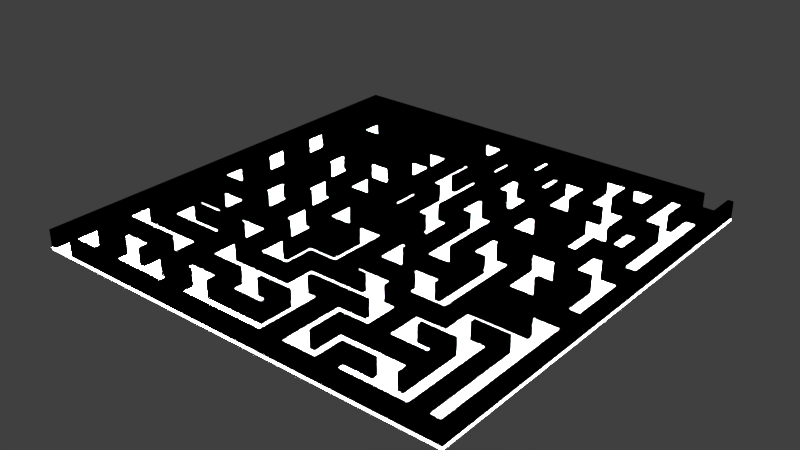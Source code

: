 # Source: lab_15x15.blend  (saved by Blender 2.76.0; exported with 4.5.12 LTS)
import bpy
from mathutils import Matrix  # noqa: F401  (used for matrix-valued properties, if any)

bpy.ops.wm.read_factory_settings(use_empty=True)
scene = bpy.context.scene
scene.name = 'Scene'

# ---- collections
col_collection_1 = bpy.data.collections.new('Collection 1'); scene.collection.children.link(col_collection_1)

# ---- materials (node trees are filled in below, after node groups)
mat_rose_010 = bpy.data.materials.new('rose.010')
mat_rose_010.alpha_threshold = 0.0
mat_rose_010.diffuse_color = (255.0, 255.0, 255.0, 1.0)
mat_rose_010.specular_color = (0.0, 0.0, 0.0)
mat_rose_010.roughness = 0.5
mat_bleu_009 = bpy.data.materials.new('bleu.009')
mat_bleu_009.alpha_threshold = 0.0
mat_bleu_009.diffuse_color = (0.0, 0.0, 0.0, 1.0)
mat_bleu_009.specular_color = (0.0, 0.0, 0.0)
mat_bleu_009.roughness = 0.5

# ---- material node trees

# ---- world
world_world = bpy.data.worlds.new('World'); scene.world = world_world
world_world.color = (0.05088, 0.05088, 0.05088)
world_world.use_sun_shadow = False
world_world.sun_shadow_jitter_overblur = 0.0
world_world.cycles.sampling_method = 'MANUAL'
world_world.cycles.sample_map_resolution = 256

# ---- lights
light_new_lamp_019 = bpy.data.lights.new('New Lamp.019', 'SUN')
light_new_lamp_019.transmission_factor = 0.0
light_new_lamp_019.angle = 0.1993
light_new_lamp_019.energy = 1.0
light_new_lamp_019.shadow_buffer_clip_start = 0.5
light_new_lamp_019.shadow_soft_size = 0.1
light_new_lamp_019.shadow_cascade_max_distance = 1000.0
light_new_lamp_019.cycles.use_multiple_importance_sampling = False

# ---- meshes
me_cube_020 = bpy.data.meshes.new('Cube.020')
me_cube_020.from_pydata([(-0.5, -0.5, 0.0), (-0.5, -0.5, 1.0), (-0.5, 0.5, 0.0), (-0.5, 0.5, 1.0), (0.5, -0.5, 0.0), (0.5, -0.5, 1.0), (0.5, 0.5, 0.0), (0.5, 0.5, 1.0)], [], [(1, 3, 2, 0), (3, 7, 6, 2), (7, 5, 4, 6), (5, 1, 0, 4), (0, 2, 6, 4), (5, 7, 3, 1)])
me_cube_020.materials.append(mat_rose_010)
me_cube_020.use_remesh_preserve_volume = False
me_cube_020.use_remesh_preserve_attributes = False
me_cube_020.use_mirror_vertex_groups = False
me_cube_020.update()
me_mazemesh_020 = bpy.data.meshes.new('MazeMesh.020')
me_mazemesh_020.from_pydata([(-76.0, -76.0, 0.5), (-71.0, -76.0, 0.5), (-71.0, -71.0, 0.5), (-61.0, -71.0, 0.5), (-56.0, -71.0, 0.5), (-46.0, -71.0, 0.5), (-26.0, -71.0, 0.5), (-11.0, -71.0, 0.5), (-71.0, -66.0, 0.5), (-61.0, -66.0, 0.5), (-46.0, -66.0, 0.5), (-41.0, -66.0, 0.5), (-36.0, -66.0, 0.5), (-11.0, -66.0, 0.5), (-71.0, -61.0, 0.5), (-56.0, -61.0, 0.5), (-51.0, -61.0, 0.5), (-36.0, -61.0, 0.5), (-31.0, -61.0, 0.5), (-16.0, -61.0, 0.5), (-11.0, -61.0, 0.5), (-66.0, -56.0, 0.5), (-46.0, -56.0, 0.5), (-26.0, -56.0, 0.5), (-21.0, -56.0, 0.5), (-11.0, -56.0, 0.5), (-6.0, -56.0, 0.5), (-51.0, -51.0, 0.5), (-26.0, -51.0, 0.5), (-21.0, -51.0, 0.5), (-51.0, -46.0, 0.5), (-41.0, -46.0, 0.5), (-31.0, -46.0, 0.5), (-21.0, -46.0, 0.5), (-1.0, -46.0, 0.5), (-71.0, -41.0, 0.5), (-61.0, -41.0, 0.5), (-56.0, -41.0, 0.5), (-46.0, -41.0, 0.5), (-36.0, -41.0, 0.5), (-26.0, -41.0, 0.5), (-21.0, -41.0, 0.5), (-11.0, -41.0, 0.5), (-71.0, -36.0, 0.5), (-56.0, -36.0, 0.5), (-51.0, -36.0, 0.5), (-21.0, -36.0, 0.5), (-16.0, -36.0, 0.5), (-11.0, -36.0, 0.5), (-6.0, -36.0, 0.5), (-71.0, -31.0, 0.5), (-66.0, -31.0, 0.5), (-61.0, -31.0, 0.5), (-51.0, -31.0, 0.5), (-36.0, -31.0, 0.5), (-31.0, -31.0, 0.5), (-11.0, -31.0, 0.5), (-6.0, -31.0, 0.5), (-1.0, -31.0, 0.5), (-61.0, -26.0, 0.5), (-56.0, -26.0, 0.5), (-51.0, -26.0, 0.5), (-41.0, -26.0, 0.5), (-31.0, -26.0, 0.5), (-26.0, -26.0, 0.5), (-21.0, -26.0, 0.5), (-71.0, -21.0, 0.5), (-51.0, -21.0, 0.5), (-41.0, -21.0, 0.5), (-16.0, -21.0, 0.5), (-11.0, -21.0, 0.5), (-66.0, -16.0, 0.5), (-36.0, -16.0, 0.5), (-31.0, -16.0, 0.5), (-26.0, -16.0, 0.5), (-21.0, -16.0, 0.5), (-6.0, -16.0, 0.5), (-66.0, -11.0, 0.5), (-46.0, -11.0, 0.5), (-16.0, -11.0, 0.5), (-11.0, -11.0, 0.5), (-6.0, -11.0, 0.5), (-21.0, -6.0, 0.5), (-1.0, -6.0, 0.5), (-36.0, -1.0, 0.5), (-11.0, -1.0, 0.5), (-75.0, -76.0, 0.5), (0.0, -76.0, 0.5), (-70.0, -71.0, 0.5), (-60.0, -71.0, 0.5), (-55.0, -71.0, 0.5), (-35.0, -71.0, 0.5), (-25.0, -71.0, 0.5), (-20.0, -71.0, 0.5), (-15.0, -71.0, 0.5), (-10.0, -71.0, 0.5), (-75.0, -66.0, 0.5), (-70.0, -66.0, 0.5), (-55.0, -66.0, 0.5), (-25.0, -66.0, 0.5), (-40.0, -61.0, 0.5), (-30.0, -61.0, 0.5), (-25.0, -61.0, 0.5), (-60.0, -56.0, 0.5), (-45.0, -56.0, 0.5), (-40.0, -56.0, 0.5), (-30.0, -56.0, 0.5), (-20.0, -56.0, 0.5), (-15.0, -56.0, 0.5), (-70.0, -51.0, 0.5), (-65.0, -51.0, 0.5), (-60.0, -51.0, 0.5), (-45.0, -51.0, 0.5), (-40.0, -51.0, 0.5), (-35.0, -51.0, 0.5), (-20.0, -51.0, 0.5), (-15.0, -51.0, 0.5), (-5.0, -51.0, 0.5), (-70.0, -46.0, 0.5), (-65.0, -46.0, 0.5), (-15.0, -46.0, 0.5), (-70.0, -41.0, 0.5), (-35.0, -41.0, 0.5), (-30.0, -41.0, 0.5), (-5.0, -41.0, 0.5), (-75.0, -36.0, 0.5), (-50.0, -36.0, 0.5), (-35.0, -36.0, 0.5), (-65.0, -31.0, 0.5), (-45.0, -31.0, 0.5), (-25.0, -31.0, 0.5), (-75.0, -26.0, 0.5), (-70.0, -26.0, 0.5), (-50.0, -26.0, 0.5), (-45.0, -26.0, 0.5), (-15.0, -26.0, 0.5), (-10.0, -26.0, 0.5), (-5.0, -26.0, 0.5), (-70.0, -21.0, 0.5), (-60.0, -21.0, 0.5), (-40.0, -21.0, 0.5), (-35.0, -21.0, 0.5), (-30.0, -21.0, 0.5), (-25.0, -21.0, 0.5), (-10.0, -21.0, 0.5), (-70.0, -16.0, 0.5), (-65.0, -16.0, 0.5), (-50.0, -16.0, 0.5), (-40.0, -16.0, 0.5), (-15.0, -16.0, 0.5), (-10.0, -16.0, 0.5), (-45.0, -11.0, 0.5), (-40.0, -11.0, 0.5), (-35.0, -11.0, 0.5), (-30.0, -11.0, 0.5), (-5.0, -11.0, 0.5), (-70.0, -6.0, 0.5), (-45.0, -6.0, 0.5), (-40.0, -6.0, 0.5), (-35.0, -6.0, 0.5), (-30.0, -6.0, 0.5), (-5.0, -6.0, 0.5), (-75.0, -1.0, 0.5), (-35.0, -1.0, 0.5), (-10.0, -1.0, 0.5), (-5.0, -1.0, 0.5), (-71.0, -75.0, 0.5), (-66.0, -75.0, 0.5), (-51.0, -75.0, 0.5), (-31.0, -75.0, 0.5), (-21.0, -75.0, 0.5), (-6.0, -75.0, 0.5), (-1.0, -75.0, 0.5), (-66.0, -70.0, 0.5), (-51.0, -70.0, 0.5), (-36.0, -70.0, 0.5), (-21.0, -70.0, 0.5), (-41.0, -65.0, 0.5), (-26.0, -65.0, 0.5), (-21.0, -65.0, 0.5), (-11.0, -65.0, 0.5), (-56.0, -60.0, 0.5), (-41.0, -60.0, 0.5), (-36.0, -60.0, 0.5), (-16.0, -60.0, 0.5), (-66.0, -55.0, 0.5), (-61.0, -55.0, 0.5), (-56.0, -55.0, 0.5), (-41.0, -55.0, 0.5), (-36.0, -55.0, 0.5), (-16.0, -55.0, 0.5), (-11.0, -55.0, 0.5), (-56.0, -50.0, 0.5), (-46.0, -50.0, 0.5), (-41.0, -50.0, 0.5), (-71.0, -45.0, 0.5), (-66.0, -45.0, 0.5), (-61.0, -45.0, 0.5), (-31.0, -45.0, 0.5), (-21.0, -45.0, 0.5), (-1.0, -45.0, 0.5), (-46.0, -40.0, 0.5), (-31.0, -40.0, 0.5), (-11.0, -40.0, 0.5), (-6.0, -40.0, 0.5), (-41.0, -35.0, 0.5), (-21.0, -35.0, 0.5), (-71.0, -30.0, 0.5), (-66.0, -30.0, 0.5), (-51.0, -30.0, 0.5), (-46.0, -30.0, 0.5), (-11.0, -30.0, 0.5), (-6.0, -30.0, 0.5), (-1.0, -30.0, 0.5), (-31.0, -25.0, 0.5), (-26.0, -25.0, 0.5), (-21.0, -25.0, 0.5), (-16.0, -25.0, 0.5), (-11.0, -25.0, 0.5), (-6.0, -25.0, 0.5), (-61.0, -20.0, 0.5), (-41.0, -15.0, 0.5), (-36.0, -15.0, 0.5), (-31.0, -15.0, 0.5), (-26.0, -15.0, 0.5), (-66.0, -10.0, 0.5), (-41.0, -10.0, 0.5), (-36.0, -10.0, 0.5), (-31.0, -10.0, 0.5), (-26.0, -10.0, 0.5), (-11.0, -10.0, 0.5), (-71.0, -5.0, 0.5), (-41.0, -5.0, 0.5), (-36.0, -5.0, 0.5), (-31.0, -5.0, 0.5), (-16.0, -5.0, 0.5), (-6.0, -5.0, 0.5), (-1.0, -5.0, 0.5), (-76.0, 0.0, 0.5), (-1.0, 0.0, 0.5), (-65.0, -75.0, 0.5), (-50.0, -75.0, 0.5), (-30.0, -75.0, 0.5), (-20.0, -75.0, 0.5), (-5.0, -75.0, 0.5), (-65.0, -70.0, 0.5), (-50.0, -70.0, 0.5), (-45.0, -70.0, 0.5), (-15.0, -70.0, 0.5), (-75.0, -65.0, 0.5), (-60.0, -65.0, 0.5), (-55.0, -65.0, 0.5), (-45.0, -65.0, 0.5), (-35.0, -65.0, 0.5), (-20.0, -65.0, 0.5), (-70.0, -60.0, 0.5), (-50.0, -60.0, 0.5), (-25.0, -60.0, 0.5), (-10.0, -60.0, 0.5), (-55.0, -55.0, 0.5), (-35.0, -55.0, 0.5), (-30.0, -55.0, 0.5), (-25.0, -55.0, 0.5), (-5.0, -55.0, 0.5), (-70.0, -50.0, 0.5), (-65.0, -50.0, 0.5), (-60.0, -50.0, 0.5), (-55.0, -50.0, 0.5), (-50.0, -50.0, 0.5), (-35.0, -50.0, 0.5), (-25.0, -50.0, 0.5), (-15.0, -50.0, 0.5), (-5.0, -50.0, 0.5), (-60.0, -45.0, 0.5), (-50.0, -45.0, 0.5), (-40.0, -45.0, 0.5), (-15.0, -45.0, 0.5), (-60.0, -40.0, 0.5), (-55.0, -40.0, 0.5), (-25.0, -40.0, 0.5), (-20.0, -40.0, 0.5), (-75.0, -35.0, 0.5), (-70.0, -35.0, 0.5), (-55.0, -35.0, 0.5), (-40.0, -35.0, 0.5), (-35.0, -35.0, 0.5), (-15.0, -35.0, 0.5), (-10.0, -35.0, 0.5), (-5.0, -35.0, 0.5), (-65.0, -30.0, 0.5), (-60.0, -30.0, 0.5), (-35.0, -30.0, 0.5), (-30.0, -30.0, 0.5), (-25.0, -30.0, 0.5), (-75.0, -25.0, 0.5), (-70.0, -25.0, 0.5), (-60.0, -25.0, 0.5), (-55.0, -25.0, 0.5), (-45.0, -25.0, 0.5), (-40.0, -25.0, 0.5), (-50.0, -20.0, 0.5), (-35.0, -20.0, 0.5), (-30.0, -20.0, 0.5), (-25.0, -20.0, 0.5), (-15.0, -20.0, 0.5), (-70.0, -15.0, 0.5), (-50.0, -15.0, 0.5), (-20.0, -15.0, 0.5), (-15.0, -15.0, 0.5), (-10.0, -15.0, 0.5), (-5.0, -15.0, 0.5), (-25.0, -10.0, 0.5), (-15.0, -10.0, 0.5), (-45.0, -5.0, 0.5), (-20.0, -5.0, 0.5), (-15.0, -5.0, 0.5), (-5.0, 0.0, 0.5), (0.0, 0.0, 0.5), (-26.0, -16.0, 3.5), (-71.0, -36.0, 3.5), (-75.0, -36.0, 3.5), (-41.0, -35.0, 3.5), (-75.0, -66.0, 3.5), (-16.0, -21.0, 3.5), (-55.0, -25.0, 3.5), (-71.0, -31.0, 3.5), (-56.0, -60.0, 3.5), (-26.0, -51.0, 3.5), (-35.0, -41.0, 3.5), (-21.0, -46.0, 3.5), (-1.0, -31.0, 3.5), (-36.0, -1.0, 3.5), (-51.0, -36.0, 3.5), (-41.0, -10.0, 3.5), (-25.0, -61.0, 3.5), (-56.0, -61.0, 3.5), (-61.0, -20.0, 3.5), (-50.0, -60.0, 3.5), (-46.0, -71.0, 3.5), (-1.0, -5.0, 3.5), (-70.0, -66.0, 3.5), (-51.0, -26.0, 3.5), (0.0, 0.0, 3.5), (-75.0, -26.0, 3.5), (-46.0, -11.0, 3.5), (-15.0, -26.0, 3.5), (-21.0, -16.0, 3.5), (-66.0, -45.0, 3.5), (-56.0, -41.0, 3.5), (-21.0, -51.0, 3.5), (-20.0, -51.0, 3.5), (-40.0, -6.0, 3.5), (-41.0, -66.0, 3.5), (-41.0, -65.0, 3.5), (-11.0, -40.0, 3.5), (-41.0, -26.0, 3.5), (-60.0, -25.0, 3.5), (-21.0, -56.0, 3.5), (-70.0, -6.0, 3.5), (-76.0, 0.0, 3.5), (-65.0, -50.0, 3.5), (-36.0, -70.0, 3.5), (-35.0, -51.0, 3.5), (-35.0, -50.0, 3.5), (-45.0, -31.0, 3.5), (-20.0, -56.0, 3.5), (-11.0, -1.0, 3.5), (-41.0, -60.0, 3.5), (-26.0, -71.0, 3.5), (-25.0, -71.0, 3.5), (-11.0, -30.0, 3.5), (-21.0, -41.0, 3.5), (-30.0, -6.0, 3.5), (-46.0, -50.0, 3.5), (-65.0, -75.0, 3.5), (-30.0, -11.0, 3.5), (-46.0, -66.0, 3.5), (-60.0, -50.0, 3.5), (-30.0, -21.0, 3.5), (-30.0, -20.0, 3.5), (-65.0, -16.0, 3.5), (-66.0, -30.0, 3.5), (-16.0, -36.0, 3.5), (-60.0, -30.0, 3.5), (-1.0, -45.0, 3.5), (-35.0, -1.0, 3.5), (-60.0, -71.0, 3.5), (-70.0, -26.0, 3.5), (-10.0, -71.0, 3.5), (-60.0, -65.0, 3.5), (-60.0, -56.0, 3.5), (-70.0, -41.0, 3.5), (-1.0, 0.0, 3.5), (-11.0, -10.0, 3.5), (-15.0, -10.0, 3.5), (-60.0, -51.0, 3.5), (-51.0, -46.0, 3.5), (-55.0, -65.0, 3.5), (-25.0, -66.0, 3.5), (-21.0, -6.0, 3.5), (-6.0, -40.0, 3.5), (-36.0, -41.0, 3.5), (-45.0, -65.0, 3.5), (-46.0, -30.0, 3.5), (-71.0, -21.0, 3.5), (-70.0, -21.0, 3.5), (-56.0, -50.0, 3.5), (-35.0, -65.0, 3.5), (-1.0, -46.0, 3.5), (-56.0, -55.0, 3.5), (-55.0, -55.0, 3.5), (-70.0, -50.0, 3.5), (-55.0, -35.0, 3.5), (-46.0, -56.0, 3.5), (-16.0, -11.0, 3.5), (-55.0, -50.0, 3.5), (-30.0, -30.0, 3.5), (-15.0, -45.0, 3.5), (-10.0, -15.0, 3.5), (-30.0, -41.0, 3.5), (-45.0, -11.0, 3.5), (-35.0, -30.0, 3.5), (-71.0, -61.0, 3.5), (-51.0, -51.0, 3.5), (-55.0, -40.0, 3.5), (-65.0, -30.0, 3.5), (-41.0, -21.0, 3.5), (-70.0, -16.0, 3.5), (-70.0, -15.0, 3.5), (-10.0, -1.0, 3.5), (-70.0, -46.0, 3.5), (-56.0, -71.0, 3.5), (-31.0, -46.0, 3.5), (-60.0, -21.0, 3.5), (-25.0, -21.0, 3.5), (-65.0, -70.0, 3.5), (-41.0, -15.0, 3.5), (-50.0, -75.0, 3.5), (-70.0, -60.0, 3.5), (-6.0, -5.0, 3.5), (-31.0, -16.0, 3.5), (-16.0, -25.0, 3.5), (-11.0, -66.0, 3.5), (-31.0, -75.0, 3.5), (-26.0, -26.0, 3.5), (-35.0, -20.0, 3.5), (-26.0, -56.0, 3.5), (-11.0, -25.0, 3.5), (-31.0, -31.0, 3.5), (-21.0, -45.0, 3.5), (-46.0, -41.0, 3.5), (-46.0, -40.0, 3.5), (-40.0, -35.0, 3.5), (-25.0, -31.0, 3.5), (-35.0, -21.0, 3.5), (-71.0, -66.0, 3.5), (-10.0, -35.0, 3.5), (-36.0, -10.0, 3.5), (-1.0, -30.0, 3.5), (-65.0, -51.0, 3.5), (-26.0, -41.0, 3.5), (-5.0, -15.0, 3.5), (-5.0, -6.0, 3.5), (-21.0, -70.0, 3.5), (-51.0, -75.0, 3.5), (-65.0, -46.0, 3.5), (-56.0, -26.0, 3.5), (-45.0, -51.0, 3.5), (-15.0, -16.0, 3.5), (-21.0, -36.0, 3.5), (-5.0, -1.0, 3.5), (-5.0, 0.0, 3.5), (-11.0, -61.0, 3.5), (-15.0, -51.0, 3.5), (-50.0, -45.0, 3.5), (-10.0, -26.0, 3.5), (-6.0, -25.0, 3.5), (-21.0, -26.0, 3.5), (-75.0, -35.0, 3.5), (-15.0, -56.0, 3.5), (-30.0, -56.0, 3.5), (-35.0, -35.0, 3.5), (-75.0, -65.0, 3.5), (-70.0, -51.0, 3.5), (-71.0, -5.0, 3.5), (-21.0, -65.0, 3.5), (-26.0, -65.0, 3.5), (-76.0, -76.0, 3.5), (-75.0, -76.0, 3.5), (-6.0, -30.0, 3.5), (-36.0, -15.0, 3.5), (-5.0, -11.0, 3.5), (-65.0, -31.0, 3.5), (-45.0, -70.0, 3.5), (-66.0, -16.0, 3.5), (-40.0, -16.0, 3.5), (-35.0, -71.0, 3.5), (-25.0, -60.0, 3.5), (-51.0, -31.0, 3.5), (-15.0, -46.0, 3.5), (0.0, -76.0, 3.5), (-41.0, -46.0, 3.5), (-5.0, -41.0, 3.5), (-36.0, -5.0, 3.5), (-40.0, -51.0, 3.5), (-31.0, -40.0, 3.5), (-60.0, -40.0, 3.5), (-31.0, -26.0, 3.5), (-31.0, -25.0, 3.5), (-66.0, -11.0, 3.5), (-66.0, -10.0, 3.5), (-21.0, -75.0, 3.5), (-26.0, -25.0, 3.5), (-6.0, -56.0, 3.5), (-40.0, -61.0, 3.5), (-30.0, -75.0, 3.5), (-56.0, -36.0, 3.5), (-1.0, -6.0, 3.5), (-40.0, -11.0, 3.5), (-50.0, -36.0, 3.5), (-30.0, -61.0, 3.5), (-31.0, -10.0, 3.5), (-50.0, -26.0, 3.5), (-51.0, -70.0, 3.5), (-5.0, -51.0, 3.5), (-26.0, -10.0, 3.5), (-25.0, -10.0, 3.5), (-35.0, -36.0, 3.5), (-51.0, -21.0, 3.5), (-40.0, -56.0, 3.5), (-5.0, -26.0, 3.5), (-20.0, -71.0, 3.5), (-50.0, -50.0, 3.5), (-55.0, -66.0, 3.5), (-71.0, -71.0, 3.5), (-70.0, -71.0, 3.5), (-45.0, -6.0, 3.5), (-75.0, -25.0, 3.5), (-36.0, -16.0, 3.5), (-31.0, -5.0, 3.5), (-31.0, -45.0, 3.5), (-20.0, -65.0, 3.5), (-11.0, -65.0, 3.5), (-61.0, -31.0, 3.5), (-16.0, -61.0, 3.5), (-11.0, -41.0, 3.5), (-45.0, -56.0, 3.5), (-5.0, -35.0, 3.5), (-61.0, -26.0, 3.5), (-50.0, -16.0, 3.5), (-26.0, -15.0, 3.5), (-45.0, -26.0, 3.5), (-20.0, -15.0, 3.5), (-70.0, -35.0, 3.5), (-10.0, -16.0, 3.5), (-11.0, -31.0, 3.5), (-15.0, -71.0, 3.5), (-25.0, -55.0, 3.5), (-35.0, -11.0, 3.5), (-71.0, -76.0, 3.5), (-25.0, -50.0, 3.5), (-11.0, -56.0, 3.5), (-20.0, -75.0, 3.5), (-70.0, -25.0, 3.5), (-36.0, -66.0, 3.5), (-75.0, -1.0, 3.5), (-31.0, -61.0, 3.5), (-66.0, -31.0, 3.5), (-10.0, -60.0, 3.5), (-36.0, -31.0, 3.5), (-35.0, -6.0, 3.5), (-11.0, -11.0, 3.5), (-40.0, -21.0, 3.5), (-71.0, -30.0, 3.5), (-61.0, -71.0, 3.5), (-41.0, -5.0, 3.5), (-41.0, -50.0, 3.5), (-11.0, -36.0, 3.5), (-11.0, -21.0, 3.5), (-61.0, -41.0, 3.5), (-15.0, -35.0, 3.5), (-16.0, -55.0, 3.5), (-35.0, -55.0, 3.5), (-6.0, -16.0, 3.5), (-55.0, -71.0, 3.5), (-31.0, -15.0, 3.5), (-21.0, -25.0, 3.5), (-10.0, -21.0, 3.5), (-6.0, -11.0, 3.5), (-16.0, -5.0, 3.5), (-15.0, -5.0, 3.5), (-1.0, -75.0, 3.5), (-61.0, -66.0, 3.5), (-15.0, -20.0, 3.5), (-50.0, -70.0, 3.5), (-40.0, -45.0, 3.5), (-6.0, -31.0, 3.5), (-15.0, -15.0, 3.5), (-21.0, -35.0, 3.5), (-41.0, -55.0, 3.5), (-36.0, -61.0, 3.5), (-16.0, -60.0, 3.5), (-6.0, -75.0, 3.5), (-30.0, -55.0, 3.5), (-11.0, -71.0, 3.5), (-71.0, -41.0, 3.5), (-71.0, -75.0, 3.5), (-15.0, -50.0, 3.5), (-66.0, -56.0, 3.5), (-50.0, -20.0, 3.5), (-25.0, -30.0, 3.5), (-25.0, -40.0, 3.5), (-45.0, -5.0, 3.5), (-20.0, -40.0, 3.5), (-25.0, -20.0, 3.5), (-6.0, -36.0, 3.5), (-51.0, -30.0, 3.5), (-11.0, -55.0, 3.5), (-45.0, -25.0, 3.5), (-51.0, -61.0, 3.5), (-15.0, -70.0, 3.5), (-5.0, -75.0, 3.5), (-20.0, -5.0, 3.5), (-36.0, -55.0, 3.5), (-61.0, -45.0, 3.5), (-5.0, -55.0, 3.5), (-50.0, -15.0, 3.5), (-40.0, -25.0, 3.5), (-66.0, -70.0, 3.5), (-5.0, -50.0, 3.5), (-61.0, -55.0, 3.5), (-36.0, -60.0, 3.5), (-66.0, -75.0, 3.5), (-60.0, -45.0, 3.5), (-71.0, -45.0, 3.5), (-66.0, -55.0, 3.5)], [], [(30, 396, 332, 45), (219, 218, 447, 476), (287, 136, 475, 456), (173, 167, 632, 628), (285, 284, 452, 481), (80, 70, 578, 571), (208, 381, 494, 71), (312, 315, 590, 394), (241, 246, 594, 437), (109, 110, 459, 483), (18, 169, 443, 566), (205, 283, 412, 321), (154, 160, 372, 375), (297, 296, 356, 324), (105, 106, 480, 529), (178, 486, 485, 179), (136, 137, 530, 475), (193, 373, 576, 194), (258, 95, 7, 13, 99, 92, 6, 178, 179, 24, 23, 28, 114, 260, 261, 106, 105, 100, 16, 27, 111, 103, 21, 185, 186, 197, 273, 266, 192, 37, 36, 52, 128, 119, 118, 264, 265, 110, 109, 255, 181, 187, 259, 251, 252, 247, 175, 12, 11, 177, 253, 91, 5, 10, 98, 90, 4, 15, 14, 195, 196, 51, 50, 207, 208, 71, 145, 138, 66, 231, 313, 157, 156, 305, 306, 147, 146, 289, 290, 277, 278, 267, 268, 256, 182, 188, 189, 39, 38, 201, 202, 55, 54, 72, 148, 140, 68, 221, 222, 227, 228, 234, 314, 307, 308, 149, 75, 82, 160, 154, 153, 301, 302, 142, 141, 291, 292, 123, 122, 269, 270, 262, 190, 47, 46, 206, 286, 276, 200, 58, 57, 212, 213, 83, 161, 155, 81, 236, 237, 239, 317, 87, 1, 166, 167, 173, 245, 240, 168, 174, 246, 241, 169, 18, 17, 183, 257, 102, 101, 242, 170, 176, 248, 94, 93, 243, 171, 26, 25, 191, 263, 244, 172, 34, 120, 271, 272, 117, 116, 108, 107, 254, 180, 20, 19, 184), (91, 253, 407, 496), (240, 374, 464, 168), (224, 223, 585, 550), (210, 403, 344, 78), (24, 357, 446, 23), (97, 9, 592, 340), (299, 298, 618, 627), (97, 340, 535, 88), (167, 166, 606, 632), (43, 35, 605, 319), (103, 111, 395, 390), (148, 495, 572, 140), (56, 48, 577, 555), (172, 591, 408, 34), (352, 564, 361, 493, 402, 397, 410, 409, 326, 438, 483, 459, 360, 411, 430, 465, 492, 543, 579, 348, 406, 377, 633, 624, 630, 635, 608, 390, 395, 423, 619, 514, 529, 480, 603, 582, 362, 327, 446, 357, 485, 486, 368, 369, 398, 442, 604, 388, 568, 601, 544, 472, 542, 541, 365, 479, 473, 524, 629, 607, 499, 408, 591, 621, 625, 617, 561, 513, 602, 562, 531, 556, 620, 463, 511, 515, 520, 334, 497, 631, 600, 566, 443, 437, 594, 523, 464, 374, 435, 628, 632, 606, 559, 500, 342, 392, 339, 439, 588, 491, 462, 517, 458, 489, 596, 330, 384, 417, 580, 598, 469, 382, 581, 557, 560, 363, 328, 419, 416, 421, 454, 378, 379, 445, 558, 375, 372, 399, 346, 468, 597, 552, 622, 539, 521, 457, 490, 436, 426, 572, 495, 538, 569, 448, 505, 451, 450, 401, 623, 599, 367, 337, 532, 415, 424, 506, 383, 425, 380, 549, 626, 428, 358, 536, 612, 484, 404, 405, 427, 494, 381, 573, 325, 567, 347, 634, 422, 335, 431, 584, 533, 376, 338, 496, 407, 353), (305, 428, 626, 306), (244, 263, 625, 621), (290, 289, 425, 383), (154, 375, 558, 153), (177, 353, 407, 253), (127, 527, 519, 126), (61, 341, 528, 67), (267, 415, 532, 268), (176, 170, 511, 463), (133, 300, 609, 522), (13, 7, 604, 442), (92, 99, 398, 369), (5, 91, 496, 338), (263, 191, 617, 625), (123, 292, 416, 419), (227, 222, 490, 457), (262, 270, 560, 557), (215, 214, 508, 512), (26, 513, 561, 25), (272, 271, 607, 629), (20, 472, 544, 19), (74, 215, 512, 318), (233, 232, 575, 503), (41, 371, 460, 40), (158, 159, 570, 351), (344, 403, 616, 498, 364, 551, 355, 321, 412, 324, 356, 433, 528, 341, 522, 609, 336, 548, 466, 516, 332, 396, 501, 576, 373, 413, 546, 467, 504, 595, 474, 519, 527, 481, 452, 627, 618, 420, 518, 351, 570, 385, 366, 393, 394, 590, 589, 414, 571, 578, 587, 554, 583, 476, 447, 370, 610, 434, 323, 441, 586, 477, 345, 593, 614, 526, 525, 550, 585, 440, 318, 512, 508, 507, 444, 460, 371, 449, 540, 432, 329, 349, 350, 613, 611, 453, 555, 577, 615, 400, 354, 545, 502, 547, 456, 475, 530, 461, 418, 429, 470, 471, 359, 487, 488, 322, 455, 534, 535, 340, 592, 574, 386, 389, 482, 320, 319, 605, 391, 553, 478, 343, 387, 563, 537, 565, 331, 503, 575, 333, 510, 509), (298, 151, 420, 618), (28, 23, 446, 327), (222, 221, 436, 490), (135, 304, 593, 345), (78, 344, 509, 77), (24, 179, 485, 357), (115, 280, 613, 350), (138, 145, 427, 405), (197, 186, 630, 624), (104, 112, 467, 546), (196, 195, 634, 347), (84, 331, 565, 162), (151, 152, 518, 420), (234, 228, 521, 539), (281, 478, 553, 282), (265, 264, 411, 360), (44, 45, 332, 516), (144, 150, 554, 587), (169, 241, 437, 443), (118, 119, 465, 430), (112, 113, 504, 467), (270, 269, 363, 560), (141, 142, 378, 454), (159, 163, 385, 570), (74, 318, 440, 73), (251, 259, 410, 397), (256, 268, 532, 337), (85, 230, 393, 366), (236, 81, 588, 439), (164, 429, 418, 309), (174, 168, 464, 523), (274, 126, 519, 474), (295, 294, 537, 563), (58, 200, 384, 330), (79, 414, 589, 235), (31, 194, 576, 501), (86, 96, 322, 488), (22, 104, 546, 413), (202, 201, 451, 505), (66, 138, 405, 404), (192, 266, 377, 406), (2, 88, 535, 534), (0, 487, 359, 238), (147, 549, 380, 146), (308, 307, 552, 597), (5, 338, 376, 10), (27, 16, 619, 423), (259, 187, 409, 410), (247, 252, 402, 493), (198, 32, 432, 540), (35, 121, 391, 605), (209, 53, 498, 616), (221, 68, 426, 436), (143, 69, 323, 434), (267, 278, 424, 415), (20, 180, 542, 472), (166, 1, 559, 606), (4, 90, 584, 431), (64, 40, 460, 444), (89, 250, 389, 386), (39, 401, 450, 38), (300, 220, 336, 609), (48, 49, 615, 577), (302, 301, 445, 379), (11, 12, 564, 352), (122, 123, 419, 328), (218, 211, 370, 447), (42, 124, 502, 545), (60, 466, 548, 59), (29, 349, 329, 33), (182, 256, 337, 367), (294, 162, 565, 537), (261, 260, 582, 603), (120, 34, 408, 499), (248, 176, 463, 620), (79, 80, 571, 414), (117, 524, 473, 116), (125, 320, 482, 249), (305, 156, 358, 428), (249, 482, 389, 250), (284, 299, 627, 452), (62, 205, 321, 355), (15, 4, 431, 335), (313, 231, 484, 612), (100, 105, 529, 514), (164, 165, 470, 429), (296, 139, 433, 356), (293, 610, 370, 211), (117, 272, 629, 524), (114, 28, 327, 362), (199, 198, 540, 449), (254, 107, 365, 541), (289, 146, 380, 425), (161, 83, 517, 462), (53, 129, 364, 498), (279, 130, 453, 611), (72, 54, 569, 538), (271, 120, 499, 607), (301, 153, 558, 445), (85, 366, 385, 163), (203, 354, 400, 204), (217, 216, 586, 441), (188, 182, 367, 599), (10, 376, 533, 98), (280, 279, 611, 613), (255, 438, 326, 181), (237, 236, 439, 339), (131, 132, 387, 343), (191, 25, 561, 617), (190, 262, 557, 581), (51, 196, 347, 567), (75, 346, 399, 82), (41, 199, 449, 371), (201, 38, 450, 451), (17, 18, 566, 600), (186, 185, 635, 630), (111, 27, 423, 395), (238, 359, 471, 316), (156, 157, 536, 358), (264, 118, 430, 411), (210, 209, 616, 403), (129, 134, 551, 364), (141, 454, 421, 291), (245, 173, 628, 435), (9, 3, 574, 592), (110, 265, 360, 459), (255, 109, 483, 438), (106, 261, 603, 480), (155, 161, 462, 491), (292, 291, 421, 416), (50, 51, 567, 325), (36, 37, 348, 579), (258, 184, 601, 568), (175, 247, 493, 361), (149, 308, 597, 468), (260, 114, 362, 582), (266, 273, 633, 377), (290, 383, 506, 277), (286, 206, 598, 580), (52, 36, 579, 543), (276, 286, 580, 417), (12, 175, 361, 564), (68, 140, 572, 426), (39, 189, 623, 401), (281, 131, 343, 478), (101, 102, 334, 520), (54, 55, 448, 569), (314, 234, 539, 622), (49, 204, 400, 615), (220, 59, 548, 336), (257, 183, 631, 497), (47, 382, 469, 46), (107, 108, 479, 365), (165, 316, 471, 470), (76, 219, 476, 583), (297, 324, 412, 283), (275, 595, 504, 113), (152, 158, 351, 518), (311, 526, 614, 303), (63, 64, 444, 507), (207, 50, 325, 573), (3, 89, 386, 574), (220, 300, 133, 61, 67, 139, 296, 297, 283, 205, 62, 134, 129, 53, 209, 210, 78, 77, 225, 226, 232, 233, 84, 162, 294, 295, 132, 131, 281, 282, 121, 35, 43, 125, 249, 250, 89, 3, 9, 97, 88, 2, 8, 96, 86, 0, 238, 316, 165, 164, 309, 310, 137, 136, 287, 288, 124, 42, 203, 204, 49, 48, 56, 130, 279, 280, 115, 29, 33, 32, 198, 199, 41, 40, 64, 63, 214, 215, 74, 73, 223, 224, 229, 311, 303, 304, 135, 65, 216, 217, 69, 143, 293, 211, 218, 219, 76, 150, 144, 70, 80, 79, 235, 315, 312, 230, 85, 163, 159, 158, 152, 151, 298, 299, 284, 285, 127, 126, 274, 275, 113, 112, 104, 22, 193, 194, 31, 30, 45, 44, 60, 59), (208, 207, 573, 381), (14, 15, 335, 422), (180, 254, 541, 542), (287, 456, 547, 288), (232, 226, 333, 575), (102, 257, 497, 334), (14, 422, 634, 195), (103, 390, 608, 21), (0, 86, 488, 487), (145, 71, 494, 427), (239, 237, 339, 392), (307, 314, 622, 552), (150, 76, 583, 554), (119, 128, 492, 465), (75, 149, 468, 346), (200, 276, 417, 384), (121, 282, 553, 391), (100, 514, 619, 16), (190, 581, 382, 47), (108, 116, 473, 479), (55, 202, 505, 448), (87, 317, 342, 500), (8, 2, 534, 455), (139, 67, 528, 433), (125, 43, 319, 320), (33, 329, 432, 32), (124, 288, 547, 502), (134, 62, 355, 551), (128, 52, 543, 492), (212, 489, 458, 213), (213, 458, 517, 83), (223, 73, 440, 585), (293, 143, 434, 610), (192, 406, 348, 37), (214, 63, 507, 508), (225, 77, 509, 510), (315, 235, 589, 590), (178, 6, 368, 486), (58, 330, 596, 57), (183, 17, 600, 631), (304, 303, 614, 593), (13, 442, 398, 99), (65, 135, 345, 477), (243, 93, 531, 562), (137, 310, 461, 530), (273, 197, 624, 633), (229, 224, 550, 525), (246, 174, 523, 594), (269, 122, 328, 363), (130, 56, 555, 453), (29, 115, 350, 349), (252, 251, 397, 402), (181, 326, 409, 187), (84, 233, 503, 331), (177, 11, 352, 353), (26, 171, 602, 513), (101, 520, 515, 242), (70, 144, 587, 578), (193, 22, 413, 373), (212, 57, 596, 489), (157, 313, 612, 536), (93, 94, 556, 531), (228, 227, 457, 521), (243, 562, 602, 171), (225, 510, 333, 226), (6, 92, 369, 368), (132, 295, 563, 387), (240, 245, 435, 374), (172, 244, 621, 591), (184, 19, 544, 601), (66, 404, 484, 231), (1, 87, 500, 559), (90, 98, 533, 584), (95, 258, 568, 388), (81, 155, 491, 588), (203, 42, 545, 354), (61, 133, 522, 341), (142, 302, 379, 378), (44, 516, 466, 60), (148, 72, 538, 495), (170, 242, 515, 511), (206, 46, 469, 598), (147, 306, 626, 549), (274, 474, 595, 275), (7, 95, 388, 604), (311, 229, 525, 526), (278, 277, 506, 424), (30, 31, 501, 396), (189, 188, 599, 623), (127, 285, 481, 527), (310, 309, 418, 461), (185, 21, 608, 635), (216, 65, 477, 586), (160, 82, 399, 372), (96, 8, 455, 322), (69, 217, 441, 323), (317, 239, 392, 342), (230, 312, 394, 393), (94, 248, 620, 556)])
me_mazemesh_020.materials.append(mat_bleu_009)
me_mazemesh_020.use_remesh_preserve_volume = False
me_mazemesh_020.use_remesh_preserve_attributes = False
me_mazemesh_020.use_mirror_vertex_groups = False
me_mazemesh_020.update()

# ---- objects
ob_new_lamp = bpy.data.objects.new('New Lamp', light_new_lamp_019)
ob_base = bpy.data.objects.new('Base', me_cube_020)
ob_maze = bpy.data.objects.new('Maze', me_mazemesh_020)

# ---- transforms, parenting, visibility, modifiers, constraints
ob_new_lamp.location = (0.0, 0.0, 1e+04)
ob_new_lamp.lineart.crease_threshold = 0.0
ob_base.location = (0.0, 0.0, 0.0)
ob_base.scale = (76.0, 76.0, 0.5)
ob_base.lineart.crease_threshold = 0.0
ob_maze.location = (38.0, 38.0, 0.0)
ob_maze.lineart.crease_threshold = 0.0

# ---- collection membership
col_collection_1.objects.link(ob_new_lamp)
col_collection_1.objects.link(ob_base)
col_collection_1.objects.link(ob_maze)

# ---- scene / render settings (as saved in the file)
scene.frame_start = 1; scene.frame_end = 250; scene.frame_set(1)
scene.render.engine = 'CYCLES'
scene.render.resolution_percentage = 50
scene.render.dither_intensity = 0.0
scene.cycles.use_denoising = False
scene.cycles.samples = 10
scene.cycles.sampling_pattern = 'TABULATED_SOBOL'
scene.cycles.light_sampling_threshold = 0.0
scene.cycles.use_adaptive_sampling = False
scene.cycles.use_light_tree = False
scene.cycles.blur_glossy = 0.0
scene.cycles.volume_bounces = 1
scene.cycles.pixel_filter_type = 'GAUSSIAN'
scene.cycles.sample_clamp_indirect = 0.0
scene.view_settings.view_transform = 'Standard'
bpy.context.view_layer.update()

# ---- added for rendering (the .blend has no active camera): camera
cam_auto = bpy.data.cameras.new('AutoCamera')
cam_auto.lens = 50.0
cam_auto.sensor_width = 36.0
cam_auto.clip_end = 1746.15
ob_auto_camera = bpy.data.objects.new('AutoCamera', cam_auto)
scene.collection.objects.link(ob_auto_camera)
ob_auto_camera.location = (99.4961, -119.395, 81.3469)
ob_auto_camera.rotation_euler = (1.09748, -7.21219e-08, 0.694738)
scene.camera = ob_auto_camera
bpy.context.view_layer.update()
